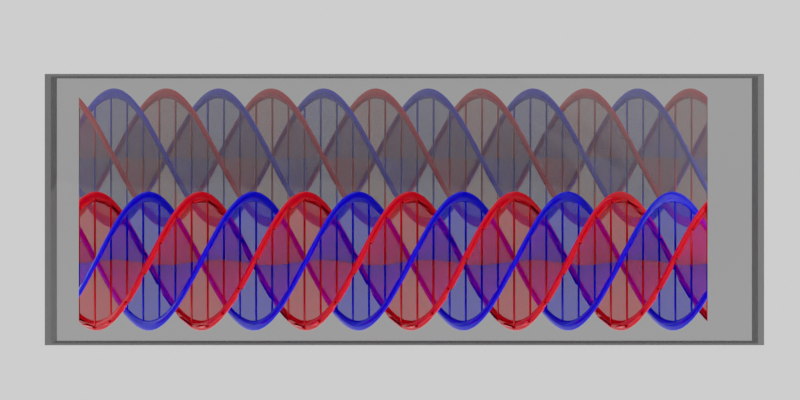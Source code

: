 # Source: chiral.blend  (saved by Blender 2.82.7; exported with 4.5.12 LTS)
import bpy
from mathutils import Matrix  # noqa: F401  (used for matrix-valued properties, if any)

bpy.ops.wm.read_factory_settings(use_empty=True)
scene = bpy.context.scene
scene.name = 'Scene'

# ---- collections
col_collection = bpy.data.collections.new('Collection'); scene.collection.children.link(col_collection)
col_rouge = bpy.data.collections.new('rouge'); scene.collection.children.link(col_rouge)
col_rouge_001 = bpy.data.collections.new('rouge.001'); scene.collection.children.link(col_rouge_001)
col_bleu = bpy.data.collections.new('bleu'); scene.collection.children.link(col_bleu)
col_bleu_001 = bpy.data.collections.new('bleu.001'); scene.collection.children.link(col_bleu_001)

# ---- materials (node trees are filled in below, after node groups)
mat_material_001 = bpy.data.materials.new('Material.001')
mat_material_002 = bpy.data.materials.new('Material.002')
mat_material_004 = bpy.data.materials.new('Material.004')
mat_material_005 = bpy.data.materials.new('Material.005')
mat_material_006 = bpy.data.materials.new('Material.006')
mat_material_007 = bpy.data.materials.new('Material.007')
mat_material_008 = bpy.data.materials.new('Material.008')

# ---- material node trees
mat_material_001.use_nodes = True; mat_material_001.node_tree.nodes.clear()
_N = mat_material_001.node_tree.nodes; _L = mat_material_001.node_tree.links
n0 = _N.new('ShaderNodeOutputMaterial'); n0.name = 'Material Output'; n0.location = (300, 300)
n1 = _N.new('ShaderNodeBsdfPrincipled'); n1.name = 'Principled BSDF'; n1.location = (10, 300)
n1.distribution = 'GGX'
n1.subsurface_method = 'BURLEY'
n1.inputs[0].default_value = (0.09833, 0.09833, 0.09833, 1.0)
n1.inputs[3].default_value = 1.45
n1.inputs[4].default_value = 0.75
n1.inputs[13].default_value = 0.0
n1.inputs[27].default_value = (0.0, 0.0, 0.0, 1.0)
n1.inputs[28].default_value = 1.0
_L.new(n1.outputs[0], n0.inputs[0])
n0.is_active_output = True
mat_material_002.use_nodes = True; mat_material_002.node_tree.nodes.clear()
_N = mat_material_002.node_tree.nodes; _L = mat_material_002.node_tree.links
n0 = _N.new('ShaderNodeOutputMaterial'); n0.name = 'Material Output'; n0.location = (300, 300)
n1 = _N.new('ShaderNodeBsdfPrincipled'); n1.name = 'Principled BSDF'; n1.location = (10, 300)
n1.distribution = 'GGX'
n1.subsurface_method = 'BURLEY'
n1.inputs[0].default_value = (0.8, 0.0, 0.008949, 1.0)
n1.inputs[2].default_value = 0.0
n1.inputs[3].default_value = 1.45
n1.inputs[13].default_value = 0.1709
n1.inputs[27].default_value = (0.0, 0.0, 0.0, 1.0)
n1.inputs[28].default_value = 1.0
_L.new(n1.outputs[0], n0.inputs[0])
n0.is_active_output = True
mat_material_004.use_nodes = True; mat_material_004.node_tree.nodes.clear()
_N = mat_material_004.node_tree.nodes; _L = mat_material_004.node_tree.links
n0 = _N.new('ShaderNodeBsdfTransparent'); n0.name = 'Transparent BSDF'; n0.location = (-545, 77)
n1 = _N.new('ShaderNodeMixShader'); n1.name = 'Mix Shader'; n1.location = (-237, 251)
n1.inputs[0].default_value = 0.5867
n2 = _N.new('ShaderNodeOutputMaterial'); n2.name = 'Material Output'; n2.location = (300, 300)
n3 = _N.new('ShaderNodeBsdfDiffuse'); n3.name = 'Diffuse BSDF'; n3.location = (-526, 246)
n3.inputs[0].default_value = (0.8, 0.0, 0.01134, 1.0)
n3.inputs[1].default_value = 1.0
_L.new(n0.outputs[0], n1.inputs[2])
_L.new(n1.outputs[0], n2.inputs[0])
_L.new(n3.outputs[0], n1.inputs[1])
n2.is_active_output = True
mat_material_005.use_nodes = True; mat_material_005.node_tree.nodes.clear()
_N = mat_material_005.node_tree.nodes; _L = mat_material_005.node_tree.links
n0 = _N.new('ShaderNodeOutputMaterial'); n0.name = 'Material Output'; n0.location = (300, 300)
n1 = _N.new('ShaderNodeBsdfPrincipled'); n1.name = 'Principled BSDF'; n1.location = (10, 300)
n1.distribution = 'GGX'
n1.subsurface_method = 'BURLEY'
n1.inputs[0].default_value = (8.008e-05, 0.0, 0.8, 1.0)
n1.inputs[2].default_value = 0.0
n1.inputs[3].default_value = 1.45
n1.inputs[13].default_value = 0.1709
n1.inputs[27].default_value = (0.0, 0.0, 0.0, 1.0)
n1.inputs[28].default_value = 1.0
_L.new(n1.outputs[0], n0.inputs[0])
n0.is_active_output = True
mat_material_006.use_nodes = True; mat_material_006.node_tree.nodes.clear()
_N = mat_material_006.node_tree.nodes; _L = mat_material_006.node_tree.links
n0 = _N.new('ShaderNodeOutputMaterial'); n0.name = 'Material Output'; n0.location = (300, 300)
n1 = _N.new('ShaderNodeBsdfPrincipled'); n1.name = 'Principled BSDF'; n1.location = (10, 300)
n1.distribution = 'GGX'
n1.subsurface_method = 'BURLEY'
n1.inputs[0].default_value = (0.0009453, 0.0, 0.8, 1.0)
n1.inputs[2].default_value = 0.0
n1.inputs[3].default_value = 1.45
n1.inputs[13].default_value = 0.1709
n1.inputs[27].default_value = (0.0, 0.0, 0.0, 1.0)
n1.inputs[28].default_value = 1.0
_L.new(n1.outputs[0], n0.inputs[0])
n0.is_active_output = True
mat_material_007.use_nodes = True; mat_material_007.node_tree.nodes.clear()
_N = mat_material_007.node_tree.nodes; _L = mat_material_007.node_tree.links
n0 = _N.new('ShaderNodeBsdfTransparent'); n0.name = 'Transparent BSDF'; n0.location = (-545, 77)
n1 = _N.new('ShaderNodeMixShader'); n1.name = 'Mix Shader'; n1.location = (-237, 251)
n1.inputs[0].default_value = 0.5867
n2 = _N.new('ShaderNodeOutputMaterial'); n2.name = 'Material Output'; n2.location = (300, 300)
n3 = _N.new('ShaderNodeBsdfDiffuse'); n3.name = 'Diffuse BSDF'; n3.location = (-526, 246)
n3.inputs[0].default_value = (0.003811, 0.0, 0.8, 1.0)
n3.inputs[1].default_value = 1.0
_L.new(n0.outputs[0], n1.inputs[2])
_L.new(n1.outputs[0], n2.inputs[0])
_L.new(n3.outputs[0], n1.inputs[1])
n2.is_active_output = True
mat_material_008.use_nodes = True; mat_material_008.node_tree.nodes.clear()
_N = mat_material_008.node_tree.nodes; _L = mat_material_008.node_tree.links
n0 = _N.new('ShaderNodeOutputMaterial'); n0.name = 'Material Output'; n0.location = (300, 300)
n1 = _N.new('ShaderNodeBsdfPrincipled'); n1.name = 'Principled BSDF'; n1.location = (10, 300)
n1.distribution = 'GGX'
n1.subsurface_method = 'BURLEY'
n1.inputs[0].default_value = (0.0002983, 0.0, 0.8, 1.0)
n1.inputs[2].default_value = 0.0
n1.inputs[3].default_value = 1.45
n1.inputs[13].default_value = 0.1709
n1.inputs[27].default_value = (0.0, 0.0, 0.0, 1.0)
n1.inputs[28].default_value = 1.0
_L.new(n1.outputs[0], n0.inputs[0])
n0.is_active_output = True

# ---- world
world_world = bpy.data.worlds.new('World'); scene.world = world_world
world_world.use_nodes = True; world_world.node_tree.nodes.clear()
_N = world_world.node_tree.nodes; _L = world_world.node_tree.links
n0 = _N.new('ShaderNodeOutputWorld'); n0.name = 'World Output'; n0.location = (300, 300)
n1 = _N.new('ShaderNodeBackground'); n1.name = 'Background'; n1.location = (10, 300)
n1.inputs[0].default_value = (1.0, 1.0, 1.0, 1.0)
_L.new(n1.outputs[0], n0.inputs[0])
n0.is_active_output = True
world_world.color = (0.05088, 0.05088, 0.05088)
world_world.use_sun_shadow = False
world_world.sun_shadow_jitter_overblur = 0.0

# ---- cameras
cam_camera_001 = bpy.data.cameras.new('Camera.001')
cam_camera_001.type = 'ORTHO'
cam_camera_001.lens = 48.0
cam_camera_001.sensor_width = 35.0
cam_camera_001.ortho_scale = 12.4

# ---- lights
light_sun = bpy.data.lights.new('Sun', 'SUN')
light_sun.transmission_factor = 0.0
light_sun.energy = 2.0
light_sun.shadow_soft_size = 0.125

# ---- meshes
me_plane_005 = bpy.data.meshes.new('Plane.005')
me_plane_005.from_pydata([(-1.0, -1.0, 0.0), (1.0, -1.0, 0.0), (-1.0, 1.0, 0.0), (1.0, 1.0, 0.0)], [], [(0, 1, 3, 2)])
_uv = me_plane_005.uv_layers.new(name='UVMap')
_uv.uv.foreach_set('vector', [0.0, 0.0, 1.0, 0.0, 1.0, 1.0, 0.0, 1.0])
me_plane_005.materials.append(mat_material_001)
me_plane_005.use_remesh_fix_poles = True
me_plane_005.use_remesh_preserve_attributes = False
me_plane_005.use_mirror_vertex_groups = False
me_plane_005.update()
me_circle = bpy.data.meshes.new('Circle')
me_circle.from_pydata([(-1.016e-07, 1.08, 0.0), (-0.01557, 1.078, 0.0), (-0.03055, 1.074, 0.0), (-0.04435, 1.066, 0.0), (-0.05645, 1.056, 0.0), (-0.06637, 1.044, 0.0), (-0.07375, 1.031, 0.0), (-0.07829, 1.016, 0.0), (-0.07983, 1.0, 0.0), (-0.07829, 0.9844, 0.0), (-0.07375, 0.9695, 0.0), (-0.06637, 0.9557, 0.0), (-0.05645, 0.9436, 0.0), (-0.04435, 0.9336, 0.0), (-0.03055, 0.9262, 0.0), (-0.01557, 0.9217, 0.0), (-7.555e-08, 0.9202, 0.0), (0.01557, 0.9217, 0.0), (0.03055, 0.9262, 0.0), (0.04435, 0.9336, 0.0), (0.05645, 0.9436, 0.0), (0.06637, 0.9557, 0.0), (0.07375, 0.9695, 0.0), (0.07829, 0.9844, 0.0), (0.07983, 1.0, 0.0), (0.07829, 1.016, 0.0), (0.07375, 1.031, 0.0), (0.06637, 1.044, 0.0), (0.05645, 1.056, 0.0), (0.04435, 1.066, 0.0), (0.03055, 1.074, 0.0), (0.01557, 1.078, 0.0), (-1.016e-07, -0.9202, 0.0), (-0.01557, -0.9217, 0.0), (-0.03055, -0.9262, 0.0), (-0.04435, -0.9336, 0.0), (-0.05645, -0.9436, 0.0), (-0.06637, -0.9557, 0.0), (-0.07375, -0.9695, 0.0), (-0.07829, -0.9844, 0.0), (-0.07983, -1.0, 0.0), (-0.07829, -1.016, 0.0), (-0.07375, -1.031, 0.0), (-0.06637, -1.044, 0.0), (-0.05645, -1.056, 0.0), (-0.04435, -1.066, 0.0), (-0.03055, -1.074, 0.0), (-0.01557, -1.078, 0.0), (-7.555e-08, -1.08, 0.0), (0.01557, -1.078, 0.0), (0.03055, -1.074, 0.0), (0.04435, -1.066, 0.0), (0.05645, -1.056, 0.0), (0.06637, -1.044, 0.0), (0.07375, -1.031, 0.0), (0.07829, -1.016, 0.0), (0.07983, -1.0, 0.0), (0.07829, -0.9844, 0.0), (0.07375, -0.9695, 0.0), (0.06637, -0.9557, 0.0), (0.05645, -0.9436, 0.0), (0.04435, -0.9336, 0.0), (0.03055, -0.9262, 0.0), (0.01557, -0.9217, 0.0)], [], [(33, 34, 35, 36, 37, 38, 39, 40, 41, 42, 43, 44, 45, 46, 47, 48, 49, 50, 51, 52, 53, 54, 55, 56, 57, 58, 59, 60, 61, 62, 63, 32), (1, 2, 3, 4, 5, 6, 7, 8, 9, 10, 11, 12, 13, 14, 15, 16, 17, 18, 19, 20, 21, 22, 23, 24, 25, 26, 27, 28, 29, 30, 31, 0)])
me_circle.polygons.foreach_set('use_smooth', [True] * 2)
_uv = me_circle.uv_layers.new(name='UVMap')
_uv.uv.foreach_set('vector', [0.0, 0.0, 0.0, 0.0, 0.0, 0.0, 0.0, 0.0, 0.0, 0.0, 0.0, 0.0, 0.0, 0.0, 0.0, 0.0, 0.0, 0.0, 0.0, 0.0, 0.0, 0.0, 0.0, 0.0, 0.0, 0.0, 0.0, 0.0, 0.0, 0.0, 0.0, 0.0, 0.0, 0.0, 0.0, 0.0, 0.0, 0.0, 0.0, 0.0, 0.0, 0.0, 0.0, 0.0, 0.0, 0.0, 0.0, 0.0, 0.0, 0.0, 0.0, 0.0, 0.0, 0.0, 0.0, 0.0, 0.0, 0.0, 0.0, 0.0, 0.0, 0.0, 0.0, 0.0, 0.0, 0.0, 0.0, 0.0, 0.0, 0.0, 0.0, 0.0, 0.0, 0.0, 0.0, 0.0, 0.0, 0.0, 0.0, 0.0, 0.0, 0.0, 0.0, 0.0, 0.0, 0.0, 0.0, 0.0, 0.0, 0.0, 0.0, 0.0, 0.0, 0.0, 0.0, 0.0, 0.0, 0.0, 0.0, 0.0, 0.0, 0.0, 0.0, 0.0, 0.0, 0.0, 0.0, 0.0, 0.0, 0.0, 0.0, 0.0, 0.0, 0.0, 0.0, 0.0, 0.0, 0.0, 0.0, 0.0, 0.0, 0.0, 0.0, 0.0, 0.0, 0.0, 0.0, 0.0])
me_circle.materials.append(mat_material_002)
me_circle.use_remesh_fix_poles = True
me_circle.use_remesh_preserve_attributes = False
me_circle.use_mirror_vertex_groups = False
me_circle.update()
me_circle_001 = bpy.data.meshes.new('Circle.001')
me_circle_001.from_pydata([(-1.016e-07, 1.08, 0.0), (-0.01557, 1.078, 0.0), (-0.03055, 1.074, 0.0), (-0.04435, 1.066, 0.0), (-0.05645, 1.056, 0.0), (-0.06637, 1.044, 0.0), (-0.07375, 1.031, 0.0), (-0.07829, 1.016, 0.0), (-0.07983, 1.0, 0.0), (-0.07829, 0.9844, 0.0), (-0.07375, 0.9695, 0.0), (-0.06637, 0.9557, 0.0), (-0.05645, 0.9436, 0.0), (-0.04435, 0.9336, 0.0), (-0.03055, 0.9262, 0.0), (-0.01557, 0.9217, 0.0), (-7.555e-08, 0.9202, 0.0), (0.01557, 0.9217, 0.0), (0.03055, 0.9262, 0.0), (0.04435, 0.9336, 0.0), (0.05645, 0.9436, 0.0), (0.06637, 0.9557, 0.0), (0.07375, 0.9695, 0.0), (0.07829, 0.9844, 0.0), (0.07983, 1.0, 0.0), (0.07829, 1.016, 0.0), (0.07375, 1.031, 0.0), (0.06637, 1.044, 0.0), (0.05645, 1.056, 0.0), (0.04435, 1.066, 0.0), (0.03055, 1.074, 0.0), (0.01557, 1.078, 0.0), (-1.016e-07, -0.9202, 0.0), (-0.01557, -0.9217, 0.0), (-0.03055, -0.9262, 0.0), (-0.04435, -0.9336, 0.0), (-0.05645, -0.9436, 0.0), (-0.06637, -0.9557, 0.0), (-0.07375, -0.9695, 0.0), (-0.07829, -0.9844, 0.0), (-0.07983, -1.0, 0.0), (-0.07829, -1.016, 0.0), (-0.07375, -1.031, 0.0), (-0.06637, -1.044, 0.0), (-0.05645, -1.056, 0.0), (-0.04435, -1.066, 0.0), (-0.03055, -1.074, 0.0), (-0.01557, -1.078, 0.0), (-7.555e-08, -1.08, 0.0), (0.01557, -1.078, 0.0), (0.03055, -1.074, 0.0), (0.04435, -1.066, 0.0), (0.05645, -1.056, 0.0), (0.06637, -1.044, 0.0), (0.07375, -1.031, 0.0), (0.07829, -1.016, 0.0), (0.07983, -1.0, 0.0), (0.07829, -0.9844, 0.0), (0.07375, -0.9695, 0.0), (0.06637, -0.9557, 0.0), (0.05645, -0.9436, 0.0), (0.04435, -0.9336, 0.0), (0.03055, -0.9262, 0.0), (0.01557, -0.9217, 0.0)], [], [(33, 34, 35, 36, 37, 38, 39, 40, 41, 42, 43, 44, 45, 46, 47, 48, 49, 50, 51, 52, 53, 54, 55, 56, 57, 58, 59, 60, 61, 62, 63, 32), (1, 2, 3, 4, 5, 6, 7, 8, 9, 10, 11, 12, 13, 14, 15, 16, 17, 18, 19, 20, 21, 22, 23, 24, 25, 26, 27, 28, 29, 30, 31, 0)])
me_circle_001.polygons.foreach_set('use_smooth', [True] * 2)
_uv = me_circle_001.uv_layers.new(name='UVMap')
_uv.uv.foreach_set('vector', [0.0, 0.0, 0.0, 0.0, 0.0, 0.0, 0.0, 0.0, 0.0, 0.0, 0.0, 0.0, 0.0, 0.0, 0.0, 0.0, 0.0, 0.0, 0.0, 0.0, 0.0, 0.0, 0.0, 0.0, 0.0, 0.0, 0.0, 0.0, 0.0, 0.0, 0.0, 0.0, 0.0, 0.0, 0.0, 0.0, 0.0, 0.0, 0.0, 0.0, 0.0, 0.0, 0.0, 0.0, 0.0, 0.0, 0.0, 0.0, 0.0, 0.0, 0.0, 0.0, 0.0, 0.0, 0.0, 0.0, 0.0, 0.0, 0.0, 0.0, 0.0, 0.0, 0.0, 0.0, 0.0, 0.0, 0.0, 0.0, 0.0, 0.0, 0.0, 0.0, 0.0, 0.0, 0.0, 0.0, 0.0, 0.0, 0.0, 0.0, 0.0, 0.0, 0.0, 0.0, 0.0, 0.0, 0.0, 0.0, 0.0, 0.0, 0.0, 0.0, 0.0, 0.0, 0.0, 0.0, 0.0, 0.0, 0.0, 0.0, 0.0, 0.0, 0.0, 0.0, 0.0, 0.0, 0.0, 0.0, 0.0, 0.0, 0.0, 0.0, 0.0, 0.0, 0.0, 0.0, 0.0, 0.0, 0.0, 0.0, 0.0, 0.0, 0.0, 0.0, 0.0, 0.0, 0.0, 0.0])
me_circle_001.materials.append(mat_material_002)
me_circle_001.use_remesh_fix_poles = True
me_circle_001.use_remesh_preserve_attributes = False
me_circle_001.use_mirror_vertex_groups = False
me_circle_001.update()
me_plane = bpy.data.meshes.new('Plane')
me_plane.from_pydata([(-3.1e-05, -1.0, 0.0), (3.1e-05, -1.0, 0.0), (-3.1e-05, 1.0, 0.0), (3.1e-05, 1.0, 0.0)], [], [(0, 1, 3, 2)])
me_plane.polygons.foreach_set('use_smooth', [True] * 1)
_uv = me_plane.uv_layers.new(name='UVMap')
_uv.uv.foreach_set('vector', [0.0, 0.0, 1.0, 0.0, 1.0, 1.0, 0.0, 1.0])
me_plane.materials.append(mat_material_004)
me_plane.use_remesh_fix_poles = True
me_plane.use_remesh_preserve_attributes = False
me_plane.use_mirror_vertex_groups = False
me_plane.update()
me_plane_001 = bpy.data.meshes.new('Plane.001')
me_plane_001.from_pydata([(-0.00155, -1.0, 0.0), (0.00155, -1.0, 0.0), (-0.00155, 1.0, 0.0), (0.00155, 1.0, 0.0)], [], [(0, 1, 3, 2)])
me_plane_001.polygons.foreach_set('use_smooth', [True] * 1)
_uv = me_plane_001.uv_layers.new(name='UVMap')
_uv.uv.foreach_set('vector', [0.0, 0.0, 1.0, 0.0, 1.0, 1.0, 0.0, 1.0])
me_plane_001.materials.append(mat_material_002)
me_plane_001.use_remesh_fix_poles = True
me_plane_001.use_remesh_preserve_attributes = False
me_plane_001.use_mirror_vertex_groups = False
me_plane_001.update()
me_circle_004 = bpy.data.meshes.new('Circle.004')
me_circle_004.from_pydata([(-1.016e-07, 1.08, 0.0), (-0.01557, 1.078, 0.0), (-0.03055, 1.074, 0.0), (-0.04435, 1.066, 0.0), (-0.05645, 1.056, 0.0), (-0.06637, 1.044, 0.0), (-0.07375, 1.031, 0.0), (-0.07829, 1.016, 0.0), (-0.07983, 1.0, 0.0), (-0.07829, 0.9844, 0.0), (-0.07375, 0.9695, 0.0), (-0.06637, 0.9557, 0.0), (-0.05645, 0.9436, 0.0), (-0.04435, 0.9336, 0.0), (-0.03055, 0.9262, 0.0), (-0.01557, 0.9217, 0.0), (-7.555e-08, 0.9202, 0.0), (0.01557, 0.9217, 0.0), (0.03055, 0.9262, 0.0), (0.04435, 0.9336, 0.0), (0.05645, 0.9436, 0.0), (0.06637, 0.9557, 0.0), (0.07375, 0.9695, 0.0), (0.07829, 0.9844, 0.0), (0.07983, 1.0, 0.0), (0.07829, 1.016, 0.0), (0.07375, 1.031, 0.0), (0.06637, 1.044, 0.0), (0.05645, 1.056, 0.0), (0.04435, 1.066, 0.0), (0.03055, 1.074, 0.0), (0.01557, 1.078, 0.0), (-1.016e-07, -0.9202, 0.0), (-0.01557, -0.9217, 0.0), (-0.03055, -0.9262, 0.0), (-0.04435, -0.9336, 0.0), (-0.05645, -0.9436, 0.0), (-0.06637, -0.9557, 0.0), (-0.07375, -0.9695, 0.0), (-0.07829, -0.9844, 0.0), (-0.07983, -1.0, 0.0), (-0.07829, -1.016, 0.0), (-0.07375, -1.031, 0.0), (-0.06637, -1.044, 0.0), (-0.05645, -1.056, 0.0), (-0.04435, -1.066, 0.0), (-0.03055, -1.074, 0.0), (-0.01557, -1.078, 0.0), (-7.555e-08, -1.08, 0.0), (0.01557, -1.078, 0.0), (0.03055, -1.074, 0.0), (0.04435, -1.066, 0.0), (0.05645, -1.056, 0.0), (0.06637, -1.044, 0.0), (0.07375, -1.031, 0.0), (0.07829, -1.016, 0.0), (0.07983, -1.0, 0.0), (0.07829, -0.9844, 0.0), (0.07375, -0.9695, 0.0), (0.06637, -0.9557, 0.0), (0.05645, -0.9436, 0.0), (0.04435, -0.9336, 0.0), (0.03055, -0.9262, 0.0), (0.01557, -0.9217, 0.0)], [], [(33, 34, 35, 36, 37, 38, 39, 40, 41, 42, 43, 44, 45, 46, 47, 48, 49, 50, 51, 52, 53, 54, 55, 56, 57, 58, 59, 60, 61, 62, 63, 32), (1, 2, 3, 4, 5, 6, 7, 8, 9, 10, 11, 12, 13, 14, 15, 16, 17, 18, 19, 20, 21, 22, 23, 24, 25, 26, 27, 28, 29, 30, 31, 0)])
me_circle_004.polygons.foreach_set('use_smooth', [True] * 2)
_uv = me_circle_004.uv_layers.new(name='UVMap')
_uv.uv.foreach_set('vector', [0.0, 0.0, 0.0, 0.0, 0.0, 0.0, 0.0, 0.0, 0.0, 0.0, 0.0, 0.0, 0.0, 0.0, 0.0, 0.0, 0.0, 0.0, 0.0, 0.0, 0.0, 0.0, 0.0, 0.0, 0.0, 0.0, 0.0, 0.0, 0.0, 0.0, 0.0, 0.0, 0.0, 0.0, 0.0, 0.0, 0.0, 0.0, 0.0, 0.0, 0.0, 0.0, 0.0, 0.0, 0.0, 0.0, 0.0, 0.0, 0.0, 0.0, 0.0, 0.0, 0.0, 0.0, 0.0, 0.0, 0.0, 0.0, 0.0, 0.0, 0.0, 0.0, 0.0, 0.0, 0.0, 0.0, 0.0, 0.0, 0.0, 0.0, 0.0, 0.0, 0.0, 0.0, 0.0, 0.0, 0.0, 0.0, 0.0, 0.0, 0.0, 0.0, 0.0, 0.0, 0.0, 0.0, 0.0, 0.0, 0.0, 0.0, 0.0, 0.0, 0.0, 0.0, 0.0, 0.0, 0.0, 0.0, 0.0, 0.0, 0.0, 0.0, 0.0, 0.0, 0.0, 0.0, 0.0, 0.0, 0.0, 0.0, 0.0, 0.0, 0.0, 0.0, 0.0, 0.0, 0.0, 0.0, 0.0, 0.0, 0.0, 0.0, 0.0, 0.0, 0.0, 0.0, 0.0, 0.0])
me_circle_004.materials.append(mat_material_002)
me_circle_004.use_remesh_fix_poles = True
me_circle_004.use_remesh_preserve_attributes = False
me_circle_004.use_mirror_vertex_groups = False
me_circle_004.update()
me_circle_005 = bpy.data.meshes.new('Circle.005')
me_circle_005.from_pydata([(-1.016e-07, 1.08, 0.0), (-0.01557, 1.078, 0.0), (-0.03055, 1.074, 0.0), (-0.04435, 1.066, 0.0), (-0.05645, 1.056, 0.0), (-0.06637, 1.044, 0.0), (-0.07375, 1.031, 0.0), (-0.07829, 1.016, 0.0), (-0.07983, 1.0, 0.0), (-0.07829, 0.9844, 0.0), (-0.07375, 0.9695, 0.0), (-0.06637, 0.9557, 0.0), (-0.05645, 0.9436, 0.0), (-0.04435, 0.9336, 0.0), (-0.03055, 0.9262, 0.0), (-0.01557, 0.9217, 0.0), (-7.555e-08, 0.9202, 0.0), (0.01557, 0.9217, 0.0), (0.03055, 0.9262, 0.0), (0.04435, 0.9336, 0.0), (0.05645, 0.9436, 0.0), (0.06637, 0.9557, 0.0), (0.07375, 0.9695, 0.0), (0.07829, 0.9844, 0.0), (0.07983, 1.0, 0.0), (0.07829, 1.016, 0.0), (0.07375, 1.031, 0.0), (0.06637, 1.044, 0.0), (0.05645, 1.056, 0.0), (0.04435, 1.066, 0.0), (0.03055, 1.074, 0.0), (0.01557, 1.078, 0.0), (-1.016e-07, -0.9202, 0.0), (-0.01557, -0.9217, 0.0), (-0.03055, -0.9262, 0.0), (-0.04435, -0.9336, 0.0), (-0.05645, -0.9436, 0.0), (-0.06637, -0.9557, 0.0), (-0.07375, -0.9695, 0.0), (-0.07829, -0.9844, 0.0), (-0.07983, -1.0, 0.0), (-0.07829, -1.016, 0.0), (-0.07375, -1.031, 0.0), (-0.06637, -1.044, 0.0), (-0.05645, -1.056, 0.0), (-0.04435, -1.066, 0.0), (-0.03055, -1.074, 0.0), (-0.01557, -1.078, 0.0), (-7.555e-08, -1.08, 0.0), (0.01557, -1.078, 0.0), (0.03055, -1.074, 0.0), (0.04435, -1.066, 0.0), (0.05645, -1.056, 0.0), (0.06637, -1.044, 0.0), (0.07375, -1.031, 0.0), (0.07829, -1.016, 0.0), (0.07983, -1.0, 0.0), (0.07829, -0.9844, 0.0), (0.07375, -0.9695, 0.0), (0.06637, -0.9557, 0.0), (0.05645, -0.9436, 0.0), (0.04435, -0.9336, 0.0), (0.03055, -0.9262, 0.0), (0.01557, -0.9217, 0.0)], [], [(33, 34, 35, 36, 37, 38, 39, 40, 41, 42, 43, 44, 45, 46, 47, 48, 49, 50, 51, 52, 53, 54, 55, 56, 57, 58, 59, 60, 61, 62, 63, 32), (1, 2, 3, 4, 5, 6, 7, 8, 9, 10, 11, 12, 13, 14, 15, 16, 17, 18, 19, 20, 21, 22, 23, 24, 25, 26, 27, 28, 29, 30, 31, 0)])
me_circle_005.polygons.foreach_set('use_smooth', [True] * 2)
_uv = me_circle_005.uv_layers.new(name='UVMap')
_uv.uv.foreach_set('vector', [0.0, 0.0, 0.0, 0.0, 0.0, 0.0, 0.0, 0.0, 0.0, 0.0, 0.0, 0.0, 0.0, 0.0, 0.0, 0.0, 0.0, 0.0, 0.0, 0.0, 0.0, 0.0, 0.0, 0.0, 0.0, 0.0, 0.0, 0.0, 0.0, 0.0, 0.0, 0.0, 0.0, 0.0, 0.0, 0.0, 0.0, 0.0, 0.0, 0.0, 0.0, 0.0, 0.0, 0.0, 0.0, 0.0, 0.0, 0.0, 0.0, 0.0, 0.0, 0.0, 0.0, 0.0, 0.0, 0.0, 0.0, 0.0, 0.0, 0.0, 0.0, 0.0, 0.0, 0.0, 0.0, 0.0, 0.0, 0.0, 0.0, 0.0, 0.0, 0.0, 0.0, 0.0, 0.0, 0.0, 0.0, 0.0, 0.0, 0.0, 0.0, 0.0, 0.0, 0.0, 0.0, 0.0, 0.0, 0.0, 0.0, 0.0, 0.0, 0.0, 0.0, 0.0, 0.0, 0.0, 0.0, 0.0, 0.0, 0.0, 0.0, 0.0, 0.0, 0.0, 0.0, 0.0, 0.0, 0.0, 0.0, 0.0, 0.0, 0.0, 0.0, 0.0, 0.0, 0.0, 0.0, 0.0, 0.0, 0.0, 0.0, 0.0, 0.0, 0.0, 0.0, 0.0, 0.0, 0.0])
me_circle_005.materials.append(mat_material_002)
me_circle_005.use_remesh_fix_poles = True
me_circle_005.use_remesh_preserve_attributes = False
me_circle_005.use_mirror_vertex_groups = False
me_circle_005.update()
me_plane_006 = bpy.data.meshes.new('Plane.006')
me_plane_006.from_pydata([(-3.1e-05, -1.0, 0.0), (3.1e-05, -1.0, 0.0), (-3.1e-05, 1.0, 0.0), (3.1e-05, 1.0, 0.0)], [], [(0, 1, 3, 2)])
me_plane_006.polygons.foreach_set('use_smooth', [True] * 1)
_uv = me_plane_006.uv_layers.new(name='UVMap')
_uv.uv.foreach_set('vector', [0.0, 0.0, 1.0, 0.0, 1.0, 1.0, 0.0, 1.0])
me_plane_006.materials.append(mat_material_004)
me_plane_006.use_remesh_fix_poles = True
me_plane_006.use_remesh_preserve_attributes = False
me_plane_006.use_mirror_vertex_groups = False
me_plane_006.update()
me_plane_007 = bpy.data.meshes.new('Plane.007')
me_plane_007.from_pydata([(-0.00155, -1.0, 0.0), (0.00155, -1.0, 0.0), (-0.00155, 1.0, 0.0), (0.00155, 1.0, 0.0)], [], [(0, 1, 3, 2)])
me_plane_007.polygons.foreach_set('use_smooth', [True] * 1)
_uv = me_plane_007.uv_layers.new(name='UVMap')
_uv.uv.foreach_set('vector', [0.0, 0.0, 1.0, 0.0, 1.0, 1.0, 0.0, 1.0])
me_plane_007.materials.append(mat_material_002)
me_plane_007.use_remesh_fix_poles = True
me_plane_007.use_remesh_preserve_attributes = False
me_plane_007.use_mirror_vertex_groups = False
me_plane_007.update()
me_circle_002 = bpy.data.meshes.new('Circle.002')
me_circle_002.from_pydata([(-1.016e-07, 1.08, 0.0), (-0.01557, 1.078, 0.0), (-0.03055, 1.074, 0.0), (-0.04435, 1.066, 0.0), (-0.05645, 1.056, 0.0), (-0.06637, 1.044, 0.0), (-0.07375, 1.031, 0.0), (-0.07829, 1.016, 0.0), (-0.07983, 1.0, 0.0), (-0.07829, 0.9844, 0.0), (-0.07375, 0.9695, 0.0), (-0.06637, 0.9557, 0.0), (-0.05645, 0.9436, 0.0), (-0.04435, 0.9336, 0.0), (-0.03055, 0.9262, 0.0), (-0.01557, 0.9217, 0.0), (-7.555e-08, 0.9202, 0.0), (0.01557, 0.9217, 0.0), (0.03055, 0.9262, 0.0), (0.04435, 0.9336, 0.0), (0.05645, 0.9436, 0.0), (0.06637, 0.9557, 0.0), (0.07375, 0.9695, 0.0), (0.07829, 0.9844, 0.0), (0.07983, 1.0, 0.0), (0.07829, 1.016, 0.0), (0.07375, 1.031, 0.0), (0.06637, 1.044, 0.0), (0.05645, 1.056, 0.0), (0.04435, 1.066, 0.0), (0.03055, 1.074, 0.0), (0.01557, 1.078, 0.0), (-1.016e-07, -0.9202, 0.0), (-0.01557, -0.9217, 0.0), (-0.03055, -0.9262, 0.0), (-0.04435, -0.9336, 0.0), (-0.05645, -0.9436, 0.0), (-0.06637, -0.9557, 0.0), (-0.07375, -0.9695, 0.0), (-0.07829, -0.9844, 0.0), (-0.07983, -1.0, 0.0), (-0.07829, -1.016, 0.0), (-0.07375, -1.031, 0.0), (-0.06637, -1.044, 0.0), (-0.05645, -1.056, 0.0), (-0.04435, -1.066, 0.0), (-0.03055, -1.074, 0.0), (-0.01557, -1.078, 0.0), (-7.555e-08, -1.08, 0.0), (0.01557, -1.078, 0.0), (0.03055, -1.074, 0.0), (0.04435, -1.066, 0.0), (0.05645, -1.056, 0.0), (0.06637, -1.044, 0.0), (0.07375, -1.031, 0.0), (0.07829, -1.016, 0.0), (0.07983, -1.0, 0.0), (0.07829, -0.9844, 0.0), (0.07375, -0.9695, 0.0), (0.06637, -0.9557, 0.0), (0.05645, -0.9436, 0.0), (0.04435, -0.9336, 0.0), (0.03055, -0.9262, 0.0), (0.01557, -0.9217, 0.0)], [], [(33, 34, 35, 36, 37, 38, 39, 40, 41, 42, 43, 44, 45, 46, 47, 48, 49, 50, 51, 52, 53, 54, 55, 56, 57, 58, 59, 60, 61, 62, 63, 32), (1, 2, 3, 4, 5, 6, 7, 8, 9, 10, 11, 12, 13, 14, 15, 16, 17, 18, 19, 20, 21, 22, 23, 24, 25, 26, 27, 28, 29, 30, 31, 0)])
me_circle_002.polygons.foreach_set('use_smooth', [True] * 2)
_uv = me_circle_002.uv_layers.new(name='UVMap')
_uv.uv.foreach_set('vector', [0.0, 0.0, 0.0, 0.0, 0.0, 0.0, 0.0, 0.0, 0.0, 0.0, 0.0, 0.0, 0.0, 0.0, 0.0, 0.0, 0.0, 0.0, 0.0, 0.0, 0.0, 0.0, 0.0, 0.0, 0.0, 0.0, 0.0, 0.0, 0.0, 0.0, 0.0, 0.0, 0.0, 0.0, 0.0, 0.0, 0.0, 0.0, 0.0, 0.0, 0.0, 0.0, 0.0, 0.0, 0.0, 0.0, 0.0, 0.0, 0.0, 0.0, 0.0, 0.0, 0.0, 0.0, 0.0, 0.0, 0.0, 0.0, 0.0, 0.0, 0.0, 0.0, 0.0, 0.0, 0.0, 0.0, 0.0, 0.0, 0.0, 0.0, 0.0, 0.0, 0.0, 0.0, 0.0, 0.0, 0.0, 0.0, 0.0, 0.0, 0.0, 0.0, 0.0, 0.0, 0.0, 0.0, 0.0, 0.0, 0.0, 0.0, 0.0, 0.0, 0.0, 0.0, 0.0, 0.0, 0.0, 0.0, 0.0, 0.0, 0.0, 0.0, 0.0, 0.0, 0.0, 0.0, 0.0, 0.0, 0.0, 0.0, 0.0, 0.0, 0.0, 0.0, 0.0, 0.0, 0.0, 0.0, 0.0, 0.0, 0.0, 0.0, 0.0, 0.0, 0.0, 0.0, 0.0, 0.0])
me_circle_002.materials.append(mat_material_005)
me_circle_002.use_remesh_fix_poles = True
me_circle_002.use_remesh_preserve_attributes = False
me_circle_002.use_mirror_vertex_groups = False
me_circle_002.update()
me_circle_003 = bpy.data.meshes.new('Circle.003')
me_circle_003.from_pydata([(-1.016e-07, 1.08, 0.0), (-0.01557, 1.078, 0.0), (-0.03055, 1.074, 0.0), (-0.04435, 1.066, 0.0), (-0.05645, 1.056, 0.0), (-0.06637, 1.044, 0.0), (-0.07375, 1.031, 0.0), (-0.07829, 1.016, 0.0), (-0.07983, 1.0, 0.0), (-0.07829, 0.9844, 0.0), (-0.07375, 0.9695, 0.0), (-0.06637, 0.9557, 0.0), (-0.05645, 0.9436, 0.0), (-0.04435, 0.9336, 0.0), (-0.03055, 0.9262, 0.0), (-0.01557, 0.9217, 0.0), (-7.555e-08, 0.9202, 0.0), (0.01557, 0.9217, 0.0), (0.03055, 0.9262, 0.0), (0.04435, 0.9336, 0.0), (0.05645, 0.9436, 0.0), (0.06637, 0.9557, 0.0), (0.07375, 0.9695, 0.0), (0.07829, 0.9844, 0.0), (0.07983, 1.0, 0.0), (0.07829, 1.016, 0.0), (0.07375, 1.031, 0.0), (0.06637, 1.044, 0.0), (0.05645, 1.056, 0.0), (0.04435, 1.066, 0.0), (0.03055, 1.074, 0.0), (0.01557, 1.078, 0.0), (-1.016e-07, -0.9202, 0.0), (-0.01557, -0.9217, 0.0), (-0.03055, -0.9262, 0.0), (-0.04435, -0.9336, 0.0), (-0.05645, -0.9436, 0.0), (-0.06637, -0.9557, 0.0), (-0.07375, -0.9695, 0.0), (-0.07829, -0.9844, 0.0), (-0.07983, -1.0, 0.0), (-0.07829, -1.016, 0.0), (-0.07375, -1.031, 0.0), (-0.06637, -1.044, 0.0), (-0.05645, -1.056, 0.0), (-0.04435, -1.066, 0.0), (-0.03055, -1.074, 0.0), (-0.01557, -1.078, 0.0), (-7.555e-08, -1.08, 0.0), (0.01557, -1.078, 0.0), (0.03055, -1.074, 0.0), (0.04435, -1.066, 0.0), (0.05645, -1.056, 0.0), (0.06637, -1.044, 0.0), (0.07375, -1.031, 0.0), (0.07829, -1.016, 0.0), (0.07983, -1.0, 0.0), (0.07829, -0.9844, 0.0), (0.07375, -0.9695, 0.0), (0.06637, -0.9557, 0.0), (0.05645, -0.9436, 0.0), (0.04435, -0.9336, 0.0), (0.03055, -0.9262, 0.0), (0.01557, -0.9217, 0.0)], [], [(33, 34, 35, 36, 37, 38, 39, 40, 41, 42, 43, 44, 45, 46, 47, 48, 49, 50, 51, 52, 53, 54, 55, 56, 57, 58, 59, 60, 61, 62, 63, 32), (1, 2, 3, 4, 5, 6, 7, 8, 9, 10, 11, 12, 13, 14, 15, 16, 17, 18, 19, 20, 21, 22, 23, 24, 25, 26, 27, 28, 29, 30, 31, 0)])
me_circle_003.polygons.foreach_set('use_smooth', [True] * 2)
_uv = me_circle_003.uv_layers.new(name='UVMap')
_uv.uv.foreach_set('vector', [0.0, 0.0, 0.0, 0.0, 0.0, 0.0, 0.0, 0.0, 0.0, 0.0, 0.0, 0.0, 0.0, 0.0, 0.0, 0.0, 0.0, 0.0, 0.0, 0.0, 0.0, 0.0, 0.0, 0.0, 0.0, 0.0, 0.0, 0.0, 0.0, 0.0, 0.0, 0.0, 0.0, 0.0, 0.0, 0.0, 0.0, 0.0, 0.0, 0.0, 0.0, 0.0, 0.0, 0.0, 0.0, 0.0, 0.0, 0.0, 0.0, 0.0, 0.0, 0.0, 0.0, 0.0, 0.0, 0.0, 0.0, 0.0, 0.0, 0.0, 0.0, 0.0, 0.0, 0.0, 0.0, 0.0, 0.0, 0.0, 0.0, 0.0, 0.0, 0.0, 0.0, 0.0, 0.0, 0.0, 0.0, 0.0, 0.0, 0.0, 0.0, 0.0, 0.0, 0.0, 0.0, 0.0, 0.0, 0.0, 0.0, 0.0, 0.0, 0.0, 0.0, 0.0, 0.0, 0.0, 0.0, 0.0, 0.0, 0.0, 0.0, 0.0, 0.0, 0.0, 0.0, 0.0, 0.0, 0.0, 0.0, 0.0, 0.0, 0.0, 0.0, 0.0, 0.0, 0.0, 0.0, 0.0, 0.0, 0.0, 0.0, 0.0, 0.0, 0.0, 0.0, 0.0, 0.0, 0.0])
me_circle_003.materials.append(mat_material_006)
me_circle_003.use_remesh_fix_poles = True
me_circle_003.use_remesh_preserve_attributes = False
me_circle_003.use_mirror_vertex_groups = False
me_circle_003.update()
me_plane_003 = bpy.data.meshes.new('Plane.003')
me_plane_003.from_pydata([(-3.1e-05, -1.0, 0.0), (3.1e-05, -1.0, 0.0), (-3.1e-05, 1.0, 0.0), (3.1e-05, 1.0, 0.0)], [], [(0, 1, 3, 2)])
me_plane_003.polygons.foreach_set('use_smooth', [True] * 1)
_uv = me_plane_003.uv_layers.new(name='UVMap')
_uv.uv.foreach_set('vector', [0.0, 0.0, 1.0, 0.0, 1.0, 1.0, 0.0, 1.0])
me_plane_003.materials.append(mat_material_007)
me_plane_003.use_remesh_fix_poles = True
me_plane_003.use_remesh_preserve_attributes = False
me_plane_003.use_mirror_vertex_groups = False
me_plane_003.update()
me_plane_004 = bpy.data.meshes.new('Plane.004')
me_plane_004.from_pydata([(-0.00155, -1.0, 0.0), (0.00155, -1.0, 0.0), (-0.00155, 1.0, 0.0), (0.00155, 1.0, 0.0)], [], [(0, 1, 3, 2)])
me_plane_004.polygons.foreach_set('use_smooth', [True] * 1)
_uv = me_plane_004.uv_layers.new(name='UVMap')
_uv.uv.foreach_set('vector', [0.0, 0.0, 1.0, 0.0, 1.0, 1.0, 0.0, 1.0])
me_plane_004.materials.append(mat_material_008)
me_plane_004.use_remesh_fix_poles = True
me_plane_004.use_remesh_preserve_attributes = False
me_plane_004.use_mirror_vertex_groups = False
me_plane_004.update()
me_circle_006 = bpy.data.meshes.new('Circle.006')
me_circle_006.from_pydata([(-1.016e-07, 1.08, 0.0), (-0.01557, 1.078, 0.0), (-0.03055, 1.074, 0.0), (-0.04435, 1.066, 0.0), (-0.05645, 1.056, 0.0), (-0.06637, 1.044, 0.0), (-0.07375, 1.031, 0.0), (-0.07829, 1.016, 0.0), (-0.07983, 1.0, 0.0), (-0.07829, 0.9844, 0.0), (-0.07375, 0.9695, 0.0), (-0.06637, 0.9557, 0.0), (-0.05645, 0.9436, 0.0), (-0.04435, 0.9336, 0.0), (-0.03055, 0.9262, 0.0), (-0.01557, 0.9217, 0.0), (-7.555e-08, 0.9202, 0.0), (0.01557, 0.9217, 0.0), (0.03055, 0.9262, 0.0), (0.04435, 0.9336, 0.0), (0.05645, 0.9436, 0.0), (0.06637, 0.9557, 0.0), (0.07375, 0.9695, 0.0), (0.07829, 0.9844, 0.0), (0.07983, 1.0, 0.0), (0.07829, 1.016, 0.0), (0.07375, 1.031, 0.0), (0.06637, 1.044, 0.0), (0.05645, 1.056, 0.0), (0.04435, 1.066, 0.0), (0.03055, 1.074, 0.0), (0.01557, 1.078, 0.0), (-1.016e-07, -0.9202, 0.0), (-0.01557, -0.9217, 0.0), (-0.03055, -0.9262, 0.0), (-0.04435, -0.9336, 0.0), (-0.05645, -0.9436, 0.0), (-0.06637, -0.9557, 0.0), (-0.07375, -0.9695, 0.0), (-0.07829, -0.9844, 0.0), (-0.07983, -1.0, 0.0), (-0.07829, -1.016, 0.0), (-0.07375, -1.031, 0.0), (-0.06637, -1.044, 0.0), (-0.05645, -1.056, 0.0), (-0.04435, -1.066, 0.0), (-0.03055, -1.074, 0.0), (-0.01557, -1.078, 0.0), (-7.555e-08, -1.08, 0.0), (0.01557, -1.078, 0.0), (0.03055, -1.074, 0.0), (0.04435, -1.066, 0.0), (0.05645, -1.056, 0.0), (0.06637, -1.044, 0.0), (0.07375, -1.031, 0.0), (0.07829, -1.016, 0.0), (0.07983, -1.0, 0.0), (0.07829, -0.9844, 0.0), (0.07375, -0.9695, 0.0), (0.06637, -0.9557, 0.0), (0.05645, -0.9436, 0.0), (0.04435, -0.9336, 0.0), (0.03055, -0.9262, 0.0), (0.01557, -0.9217, 0.0)], [], [(33, 34, 35, 36, 37, 38, 39, 40, 41, 42, 43, 44, 45, 46, 47, 48, 49, 50, 51, 52, 53, 54, 55, 56, 57, 58, 59, 60, 61, 62, 63, 32), (1, 2, 3, 4, 5, 6, 7, 8, 9, 10, 11, 12, 13, 14, 15, 16, 17, 18, 19, 20, 21, 22, 23, 24, 25, 26, 27, 28, 29, 30, 31, 0)])
me_circle_006.polygons.foreach_set('use_smooth', [True] * 2)
_uv = me_circle_006.uv_layers.new(name='UVMap')
_uv.uv.foreach_set('vector', [0.0, 0.0, 0.0, 0.0, 0.0, 0.0, 0.0, 0.0, 0.0, 0.0, 0.0, 0.0, 0.0, 0.0, 0.0, 0.0, 0.0, 0.0, 0.0, 0.0, 0.0, 0.0, 0.0, 0.0, 0.0, 0.0, 0.0, 0.0, 0.0, 0.0, 0.0, 0.0, 0.0, 0.0, 0.0, 0.0, 0.0, 0.0, 0.0, 0.0, 0.0, 0.0, 0.0, 0.0, 0.0, 0.0, 0.0, 0.0, 0.0, 0.0, 0.0, 0.0, 0.0, 0.0, 0.0, 0.0, 0.0, 0.0, 0.0, 0.0, 0.0, 0.0, 0.0, 0.0, 0.0, 0.0, 0.0, 0.0, 0.0, 0.0, 0.0, 0.0, 0.0, 0.0, 0.0, 0.0, 0.0, 0.0, 0.0, 0.0, 0.0, 0.0, 0.0, 0.0, 0.0, 0.0, 0.0, 0.0, 0.0, 0.0, 0.0, 0.0, 0.0, 0.0, 0.0, 0.0, 0.0, 0.0, 0.0, 0.0, 0.0, 0.0, 0.0, 0.0, 0.0, 0.0, 0.0, 0.0, 0.0, 0.0, 0.0, 0.0, 0.0, 0.0, 0.0, 0.0, 0.0, 0.0, 0.0, 0.0, 0.0, 0.0, 0.0, 0.0, 0.0, 0.0, 0.0, 0.0])
me_circle_006.materials.append(mat_material_005)
me_circle_006.use_remesh_fix_poles = True
me_circle_006.use_remesh_preserve_attributes = False
me_circle_006.use_mirror_vertex_groups = False
me_circle_006.update()
me_circle_007 = bpy.data.meshes.new('Circle.007')
me_circle_007.from_pydata([(-1.016e-07, 1.08, 0.0), (-0.01557, 1.078, 0.0), (-0.03055, 1.074, 0.0), (-0.04435, 1.066, 0.0), (-0.05645, 1.056, 0.0), (-0.06637, 1.044, 0.0), (-0.07375, 1.031, 0.0), (-0.07829, 1.016, 0.0), (-0.07983, 1.0, 0.0), (-0.07829, 0.9844, 0.0), (-0.07375, 0.9695, 0.0), (-0.06637, 0.9557, 0.0), (-0.05645, 0.9436, 0.0), (-0.04435, 0.9336, 0.0), (-0.03055, 0.9262, 0.0), (-0.01557, 0.9217, 0.0), (-7.555e-08, 0.9202, 0.0), (0.01557, 0.9217, 0.0), (0.03055, 0.9262, 0.0), (0.04435, 0.9336, 0.0), (0.05645, 0.9436, 0.0), (0.06637, 0.9557, 0.0), (0.07375, 0.9695, 0.0), (0.07829, 0.9844, 0.0), (0.07983, 1.0, 0.0), (0.07829, 1.016, 0.0), (0.07375, 1.031, 0.0), (0.06637, 1.044, 0.0), (0.05645, 1.056, 0.0), (0.04435, 1.066, 0.0), (0.03055, 1.074, 0.0), (0.01557, 1.078, 0.0), (-1.016e-07, -0.9202, 0.0), (-0.01557, -0.9217, 0.0), (-0.03055, -0.9262, 0.0), (-0.04435, -0.9336, 0.0), (-0.05645, -0.9436, 0.0), (-0.06637, -0.9557, 0.0), (-0.07375, -0.9695, 0.0), (-0.07829, -0.9844, 0.0), (-0.07983, -1.0, 0.0), (-0.07829, -1.016, 0.0), (-0.07375, -1.031, 0.0), (-0.06637, -1.044, 0.0), (-0.05645, -1.056, 0.0), (-0.04435, -1.066, 0.0), (-0.03055, -1.074, 0.0), (-0.01557, -1.078, 0.0), (-7.555e-08, -1.08, 0.0), (0.01557, -1.078, 0.0), (0.03055, -1.074, 0.0), (0.04435, -1.066, 0.0), (0.05645, -1.056, 0.0), (0.06637, -1.044, 0.0), (0.07375, -1.031, 0.0), (0.07829, -1.016, 0.0), (0.07983, -1.0, 0.0), (0.07829, -0.9844, 0.0), (0.07375, -0.9695, 0.0), (0.06637, -0.9557, 0.0), (0.05645, -0.9436, 0.0), (0.04435, -0.9336, 0.0), (0.03055, -0.9262, 0.0), (0.01557, -0.9217, 0.0)], [], [(33, 34, 35, 36, 37, 38, 39, 40, 41, 42, 43, 44, 45, 46, 47, 48, 49, 50, 51, 52, 53, 54, 55, 56, 57, 58, 59, 60, 61, 62, 63, 32), (1, 2, 3, 4, 5, 6, 7, 8, 9, 10, 11, 12, 13, 14, 15, 16, 17, 18, 19, 20, 21, 22, 23, 24, 25, 26, 27, 28, 29, 30, 31, 0)])
me_circle_007.polygons.foreach_set('use_smooth', [True] * 2)
_uv = me_circle_007.uv_layers.new(name='UVMap')
_uv.uv.foreach_set('vector', [0.0, 0.0, 0.0, 0.0, 0.0, 0.0, 0.0, 0.0, 0.0, 0.0, 0.0, 0.0, 0.0, 0.0, 0.0, 0.0, 0.0, 0.0, 0.0, 0.0, 0.0, 0.0, 0.0, 0.0, 0.0, 0.0, 0.0, 0.0, 0.0, 0.0, 0.0, 0.0, 0.0, 0.0, 0.0, 0.0, 0.0, 0.0, 0.0, 0.0, 0.0, 0.0, 0.0, 0.0, 0.0, 0.0, 0.0, 0.0, 0.0, 0.0, 0.0, 0.0, 0.0, 0.0, 0.0, 0.0, 0.0, 0.0, 0.0, 0.0, 0.0, 0.0, 0.0, 0.0, 0.0, 0.0, 0.0, 0.0, 0.0, 0.0, 0.0, 0.0, 0.0, 0.0, 0.0, 0.0, 0.0, 0.0, 0.0, 0.0, 0.0, 0.0, 0.0, 0.0, 0.0, 0.0, 0.0, 0.0, 0.0, 0.0, 0.0, 0.0, 0.0, 0.0, 0.0, 0.0, 0.0, 0.0, 0.0, 0.0, 0.0, 0.0, 0.0, 0.0, 0.0, 0.0, 0.0, 0.0, 0.0, 0.0, 0.0, 0.0, 0.0, 0.0, 0.0, 0.0, 0.0, 0.0, 0.0, 0.0, 0.0, 0.0, 0.0, 0.0, 0.0, 0.0, 0.0, 0.0])
me_circle_007.materials.append(mat_material_006)
me_circle_007.use_remesh_fix_poles = True
me_circle_007.use_remesh_preserve_attributes = False
me_circle_007.use_mirror_vertex_groups = False
me_circle_007.update()
me_plane_008 = bpy.data.meshes.new('Plane.008')
me_plane_008.from_pydata([(-3.1e-05, -1.0, 0.0), (3.1e-05, -1.0, 0.0), (-3.1e-05, 1.0, 0.0), (3.1e-05, 1.0, 0.0)], [], [(0, 1, 3, 2)])
me_plane_008.polygons.foreach_set('use_smooth', [True] * 1)
_uv = me_plane_008.uv_layers.new(name='UVMap')
_uv.uv.foreach_set('vector', [0.0, 0.0, 1.0, 0.0, 1.0, 1.0, 0.0, 1.0])
me_plane_008.materials.append(mat_material_007)
me_plane_008.use_remesh_fix_poles = True
me_plane_008.use_remesh_preserve_attributes = False
me_plane_008.use_mirror_vertex_groups = False
me_plane_008.update()
me_plane_009 = bpy.data.meshes.new('Plane.009')
me_plane_009.from_pydata([(-0.00155, -1.0, 0.0), (0.00155, -1.0, 0.0), (-0.00155, 1.0, 0.0), (0.00155, 1.0, 0.0)], [], [(0, 1, 3, 2)])
me_plane_009.polygons.foreach_set('use_smooth', [True] * 1)
_uv = me_plane_009.uv_layers.new(name='UVMap')
_uv.uv.foreach_set('vector', [0.0, 0.0, 1.0, 0.0, 1.0, 1.0, 0.0, 1.0])
me_plane_009.materials.append(mat_material_008)
me_plane_009.use_remesh_fix_poles = True
me_plane_009.use_remesh_preserve_attributes = False
me_plane_009.use_mirror_vertex_groups = False
me_plane_009.update()

# ---- objects
ob_sun = bpy.data.objects.new('Sun', light_sun)
ob_camera = bpy.data.objects.new('Camera', cam_camera_001)
ob_plane_005 = bpy.data.objects.new('Plane.005', me_plane_005)
ob_circle = bpy.data.objects.new('Circle', me_circle)
ob_circle_001 = bpy.data.objects.new('Circle.001', me_circle_001)
ob_plane = bpy.data.objects.new('Plane', me_plane)
ob_plane_001 = bpy.data.objects.new('Plane.001', me_plane_001)
ob_circle_004 = bpy.data.objects.new('Circle.004', me_circle_004)
ob_circle_005 = bpy.data.objects.new('Circle.005', me_circle_005)
ob_plane_002 = bpy.data.objects.new('Plane.002', me_plane_006)
ob_plane_006 = bpy.data.objects.new('Plane.006', me_plane_007)
ob_circle_002 = bpy.data.objects.new('Circle.002', me_circle_002)
ob_circle_003 = bpy.data.objects.new('Circle.003', me_circle_003)
ob_plane_003 = bpy.data.objects.new('Plane.003', me_plane_003)
ob_plane_004 = bpy.data.objects.new('Plane.004', me_plane_004)
ob_circle_006 = bpy.data.objects.new('Circle.006', me_circle_006)
ob_circle_007 = bpy.data.objects.new('Circle.007', me_circle_007)
ob_plane_007 = bpy.data.objects.new('Plane.007', me_plane_008)
ob_plane_008 = bpy.data.objects.new('Plane.008', me_plane_009)

# ---- transforms, parenting, visibility, modifiers, constraints
ob_sun.location = (1.925, -6.525, 3.293)
ob_sun.rotation_euler = (2.732, -0.4928, -0.2133)
ob_sun.lineart.crease_threshold = 0.0
ob_camera.location = (20.01, 10.8, 4.764)
ob_camera.rotation_euler = (0.0, 1.571, 0.5236)
ob_camera.lineart.crease_threshold = 0.0
ob_plane_005.location = (1.6, 0.0, 4.7)
ob_plane_005.rotation_euler = (-0.0, 1.571, 0.0)
ob_plane_005.scale = (5.481, 2.389, 2.389)
ob_plane_005.lineart.crease_threshold = 0.0
_m = ob_plane_005.modifiers.new('Wireframe', 'WIREFRAME')
_m.thickness = 0.035
_m.use_replace = False
_m.use_boundary = True
ob_circle.location = (0.0, 0.0, 0.0)
ob_circle.scale = (1.0, 1.0, 2.166)
ob_circle.lineart.crease_threshold = 0.0
_m = ob_circle.modifiers.new('Screw', 'SCREW')
_m.render_steps = 512
_m.iterations = 3
_m.screw_offset = 1.5
ob_circle_001.location = (0.0, 0.0, 0.0)
ob_circle_001.scale = (1.0, 1.0, 3.026)
ob_circle_001.lineart.crease_threshold = 0.0
ob_plane.location = (0.0, 0.0, 0.0)
ob_plane.scale = (1.0, 1.0, 2.166)
ob_plane.lineart.crease_threshold = 0.0
_m = ob_plane.modifiers.new('Screw', 'SCREW')
_m.steps = 104
_m.render_steps = 512
_m.iterations = 3
_m.screw_offset = 1.5
_m.use_normal_flip = True
ob_plane_001.location = (0.0, 0.0, 0.0)
ob_plane_001.scale = (1.0, 1.0, 2.166)
ob_plane_001.lineart.crease_threshold = 0.0
_m = ob_plane_001.modifiers.new('Screw', 'SCREW')
_m.steps = 13
_m.render_steps = 13
_m.iterations = 3
_m.screw_offset = 1.5
_m = ob_plane_001.modifiers.new('Wireframe', 'WIREFRAME')
_m.thickness = 0.082
_m.use_relative_offset = True
ob_circle_004.location = (3.2, 0.0, 0.0)
ob_circle_004.scale = (1.0, 1.0, 2.166)
ob_circle_004.lineart.crease_threshold = 0.0
_m = ob_circle_004.modifiers.new('Screw', 'SCREW')
_m.render_steps = 512
_m.iterations = 3
_m.angle = -6.283
_m.screw_offset = 1.5
ob_circle_005.location = (3.278, 0.0, 0.0)
ob_circle_005.scale = (1.0, 1.0, 3.026)
ob_circle_005.lineart.crease_threshold = 0.0
ob_plane_002.location = (3.278, 0.0, 0.0)
ob_plane_002.scale = (1.0, 1.0, 2.166)
ob_plane_002.lineart.crease_threshold = 0.0
_m = ob_plane_002.modifiers.new('Screw', 'SCREW')
_m.steps = 104
_m.render_steps = 512
_m.iterations = 3
_m.angle = -6.283
_m.screw_offset = 1.5
_m.use_normal_flip = True
ob_plane_006.location = (3.278, 0.0, 0.0)
ob_plane_006.scale = (1.0, 1.0, 2.166)
ob_plane_006.lineart.crease_threshold = 0.0
_m = ob_plane_006.modifiers.new('Screw', 'SCREW')
_m.steps = 13
_m.render_steps = 13
_m.iterations = 3
_m.angle = -6.283
_m.screw_offset = 1.5
_m = ob_plane_006.modifiers.new('Wireframe', 'WIREFRAME')
_m.thickness = 0.082
_m.use_relative_offset = True
ob_circle_002.location = (0.0, 0.0, 0.0)
ob_circle_002.rotation_euler = (0.0, -0.0, 1.571)
ob_circle_002.scale = (1.0, 1.0, 2.166)
ob_circle_002.lineart.crease_threshold = 0.0
_m = ob_circle_002.modifiers.new('Screw', 'SCREW')
_m.steps = 18
_m.render_steps = 512
_m.iterations = 3
_m.screw_offset = 1.5
ob_circle_003.location = (0.0, 0.0, 0.0)
ob_circle_003.rotation_euler = (0.0, -0.0, 1.571)
ob_circle_003.scale = (1.0, 1.0, 3.026)
ob_circle_003.lineart.crease_threshold = 0.0
ob_plane_003.location = (0.0, 0.0, 0.0)
ob_plane_003.rotation_euler = (0.0, -0.0, 1.571)
ob_plane_003.scale = (1.0, 1.0, 2.166)
ob_plane_003.lineart.crease_threshold = 0.0
_m = ob_plane_003.modifiers.new('Screw', 'SCREW')
_m.steps = 104
_m.render_steps = 512
_m.iterations = 3
_m.screw_offset = 1.5
_m.use_normal_flip = True
ob_plane_004.location = (0.0, 0.0, 0.0)
ob_plane_004.rotation_euler = (0.0, -0.0, 1.571)
ob_plane_004.scale = (1.0, 1.0, 2.166)
ob_plane_004.lineart.crease_threshold = 0.0
_m = ob_plane_004.modifiers.new('Screw', 'SCREW')
_m.steps = 13
_m.render_steps = 13
_m.iterations = 3
_m.screw_offset = 1.5
_m = ob_plane_004.modifiers.new('Wireframe', 'WIREFRAME')
_m.thickness = 0.082
_m.use_relative_offset = True
ob_circle_006.location = (3.2, 0.0, 0.0)
ob_circle_006.rotation_euler = (0.0, -0.0, 1.571)
ob_circle_006.scale = (1.0, 1.0, 2.166)
ob_circle_006.lineart.crease_threshold = 0.0
_m = ob_circle_006.modifiers.new('Screw', 'SCREW')
_m.steps = 18
_m.render_steps = 512
_m.iterations = 3
_m.angle = -6.283
_m.screw_offset = 1.5
ob_circle_007.location = (3.2, 0.0, 0.0)
ob_circle_007.rotation_euler = (0.0, -0.0, 1.571)
ob_circle_007.scale = (1.0, 1.0, 3.026)
ob_circle_007.lineart.crease_threshold = 0.0
ob_plane_007.location = (3.2, 0.0, 0.0)
ob_plane_007.rotation_euler = (0.0, -0.0, 1.571)
ob_plane_007.scale = (1.0, 1.0, 2.166)
ob_plane_007.lineart.crease_threshold = 0.0
_m = ob_plane_007.modifiers.new('Screw', 'SCREW')
_m.steps = 104
_m.render_steps = 512
_m.iterations = 3
_m.angle = -6.283
_m.screw_offset = 1.5
_m.use_normal_flip = True
ob_plane_008.location = (3.2, 0.0, 0.0)
ob_plane_008.rotation_euler = (0.0, -0.0, 1.571)
ob_plane_008.scale = (1.0, 1.0, 2.166)
ob_plane_008.lineart.crease_threshold = 0.0
_m = ob_plane_008.modifiers.new('Screw', 'SCREW')
_m.steps = 13
_m.render_steps = 13
_m.iterations = 3
_m.angle = -6.283
_m.screw_offset = 1.5
_m = ob_plane_008.modifiers.new('Wireframe', 'WIREFRAME')
_m.thickness = 0.082
_m.use_relative_offset = True

# ---- collection membership
col_collection.objects.link(ob_sun)
col_collection.objects.link(ob_camera)
col_collection.objects.link(ob_plane_005)
col_rouge.objects.link(ob_circle)
col_rouge.objects.link(ob_circle_001)
col_rouge.objects.link(ob_plane)
col_rouge.objects.link(ob_plane_001)
col_rouge_001.objects.link(ob_circle_004)
col_rouge_001.objects.link(ob_circle_005)
col_rouge_001.objects.link(ob_plane_002)
col_rouge_001.objects.link(ob_plane_006)
col_bleu.objects.link(ob_circle_002)
col_bleu.objects.link(ob_circle_003)
col_bleu.objects.link(ob_plane_003)
col_bleu.objects.link(ob_plane_004)
col_bleu_001.objects.link(ob_circle_006)
col_bleu_001.objects.link(ob_circle_007)
col_bleu_001.objects.link(ob_plane_007)
col_bleu_001.objects.link(ob_plane_008)

# ---- scene / render settings (as saved in the file)
scene.camera = ob_camera
scene.frame_start = 1; scene.frame_end = 250; scene.frame_set(59)
scene.render.engine = 'CYCLES'
scene.render.resolution_x = 2000
scene.render.resolution_y = 1000
scene.render.film_transparent = True
scene.cycles.use_denoising = False
scene.cycles.samples = 512
scene.cycles.sampling_pattern = 'TABULATED_SOBOL'
scene.cycles.use_adaptive_sampling = False
scene.cycles.use_light_tree = False
scene.cycles.diffuse_bounces = 7
scene.cycles.glossy_bounces = 7
scene.cycles.volume_bounces = 3
scene.view_settings.view_transform = 'Filmic'
bpy.context.view_layer.update()
